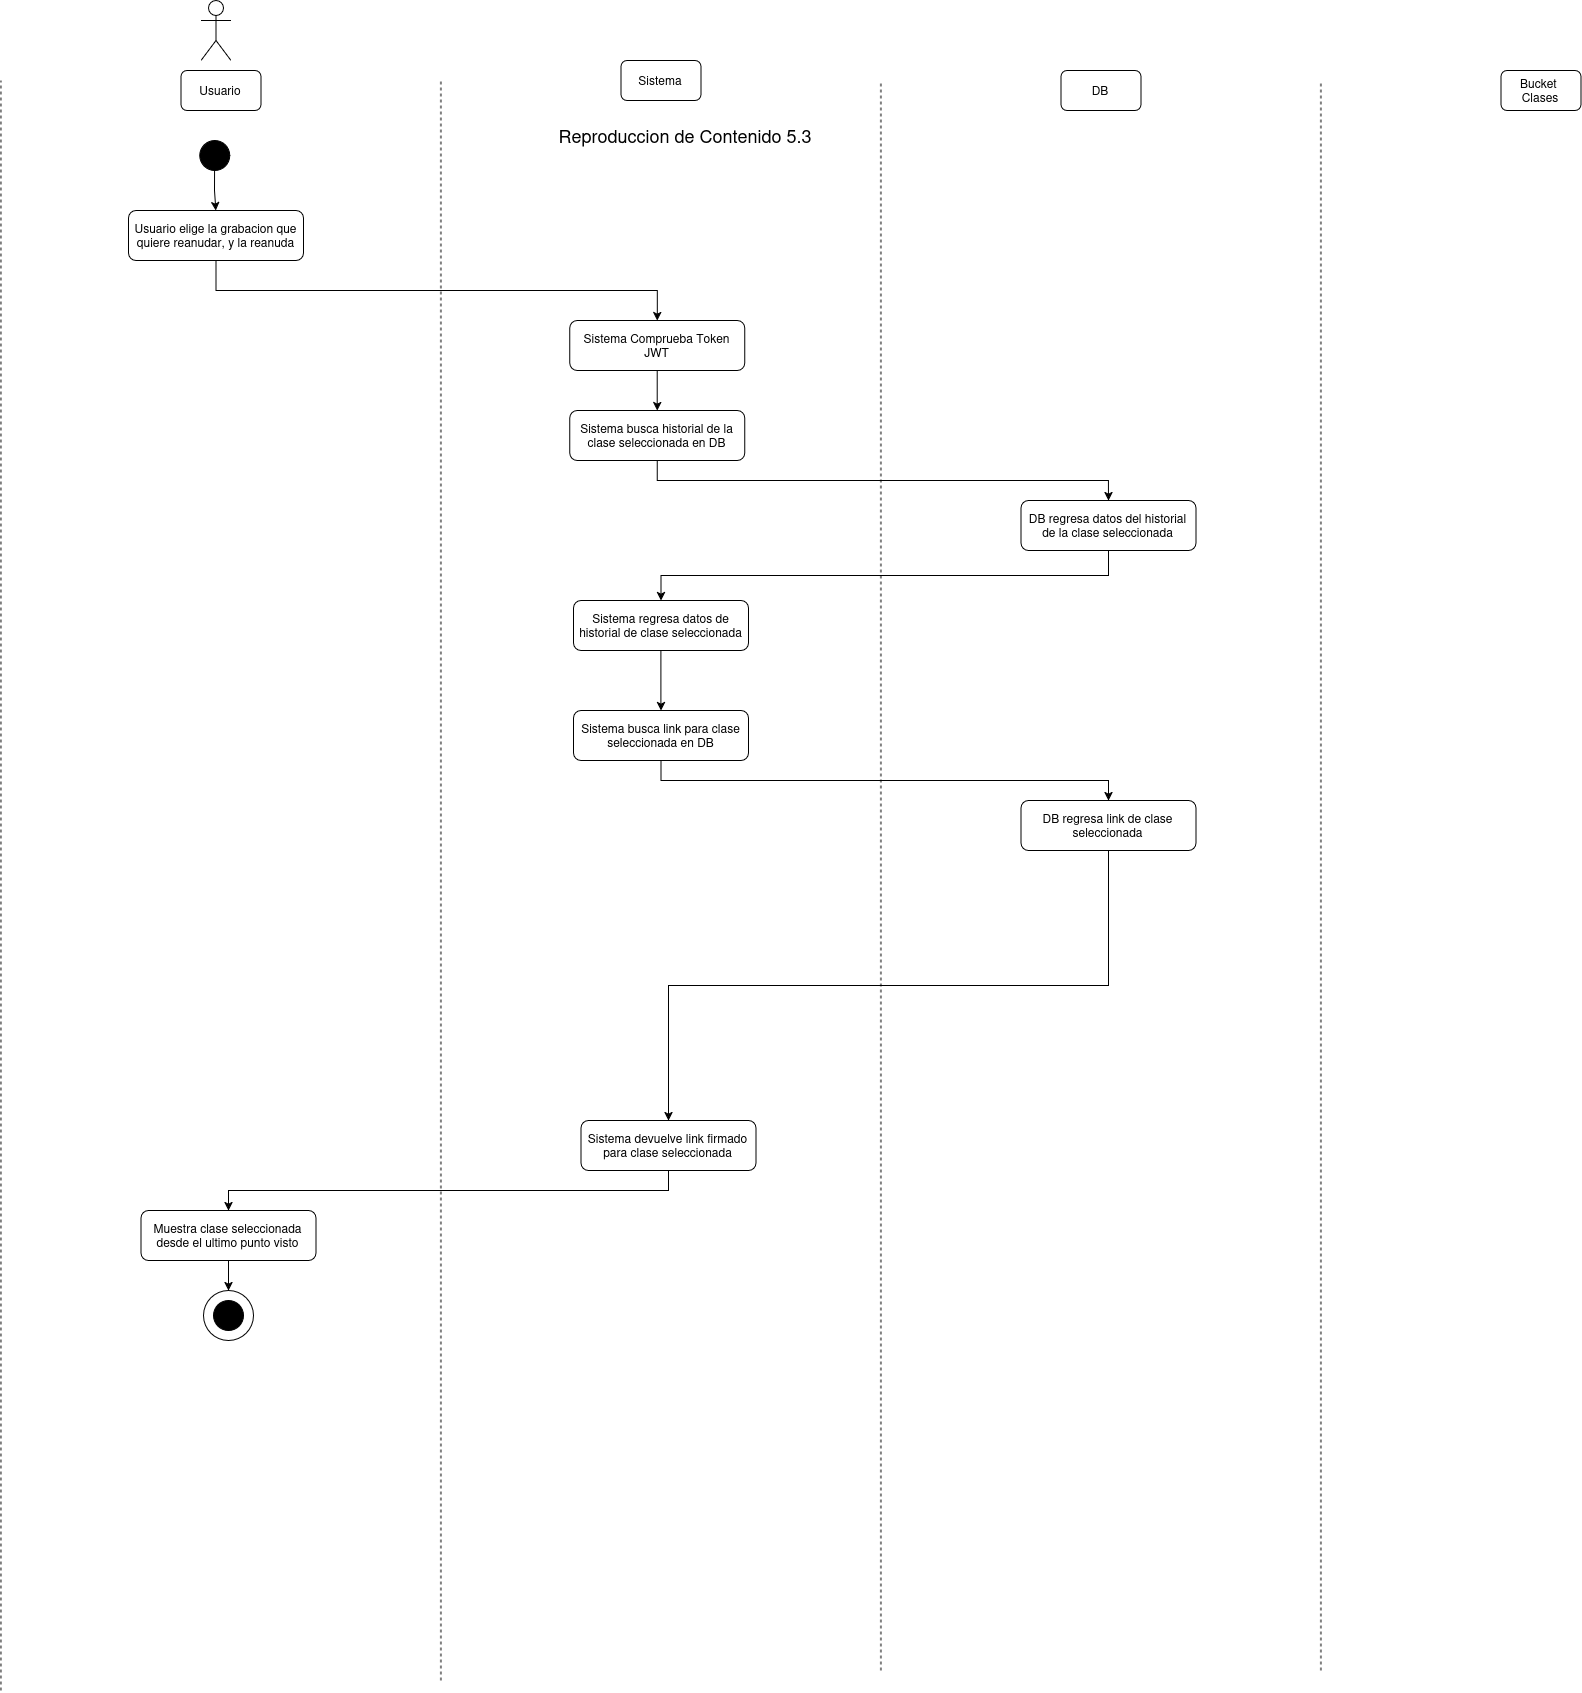

The diagram above was exported from draw.io. Its source (the exported page's mxGraphModel, read from the mxfile embedded in the PNG):
<mxGraphModel dx="2260" dy="1325" grid="1" gridSize="10" guides="1" tooltips="1" connect="1" arrows="1" fold="1" page="1" pageScale="1" pageWidth="850" pageHeight="1100" math="0" shadow="0">
  <root>
    <mxCell id="vygq4nnFABxICDVOV-_E-0" />
    <mxCell id="vygq4nnFABxICDVOV-_E-1" parent="vygq4nnFABxICDVOV-_E-0" />
    <mxCell id="vygq4nnFABxICDVOV-_E-2" parent="vygq4nnFABxICDVOV-_E-1" style="shape=umlActor;verticalLabelPosition=bottom;verticalAlign=top;html=1;outlineConnect=0;" value="" vertex="1">
      <mxGeometry height="60" width="30" x="230" y="40" as="geometry" />
    </mxCell>
    <mxCell id="vygq4nnFABxICDVOV-_E-3" parent="vygq4nnFABxICDVOV-_E-1" style="rounded=1;whiteSpace=wrap;html=1;" value="Usuario" vertex="1">
      <mxGeometry height="40" width="80" x="210" y="110" as="geometry" />
    </mxCell>
    <mxCell id="vygq4nnFABxICDVOV-_E-4" parent="vygq4nnFABxICDVOV-_E-1" style="rounded=1;whiteSpace=wrap;html=1;" value="Sistema" vertex="1">
      <mxGeometry height="40" width="80" x="650" y="100" as="geometry" />
    </mxCell>
    <mxCell id="vygq4nnFABxICDVOV-_E-5" parent="vygq4nnFABxICDVOV-_E-1" style="rounded=1;whiteSpace=wrap;html=1;" value="DB" vertex="1">
      <mxGeometry height="40" width="80" x="1090" y="110" as="geometry" />
    </mxCell>
    <mxCell id="vygq4nnFABxICDVOV-_E-6" parent="vygq4nnFABxICDVOV-_E-1" style="rounded=1;whiteSpace=wrap;html=1;" value="Bucket&amp;nbsp; Clases" vertex="1">
      <mxGeometry height="40" width="80" x="1530" y="110" as="geometry" />
    </mxCell>
    <mxCell id="vygq4nnFABxICDVOV-_E-7" edge="1" parent="vygq4nnFABxICDVOV-_E-1" style="endArrow=none;dashed=1;html=1;rounded=0;" value="">
      <mxGeometry height="50" relative="1" width="50" as="geometry">
        <mxPoint x="30" y="1730" as="sourcePoint" />
        <mxPoint x="30" y="120" as="targetPoint" />
      </mxGeometry>
    </mxCell>
    <mxCell id="vygq4nnFABxICDVOV-_E-8" edge="1" parent="vygq4nnFABxICDVOV-_E-1" style="endArrow=none;dashed=1;html=1;rounded=0;" value="">
      <mxGeometry height="50" relative="1" width="50" as="geometry">
        <mxPoint x="470" y="1720" as="sourcePoint" />
        <mxPoint x="470" y="120" as="targetPoint" />
      </mxGeometry>
    </mxCell>
    <mxCell id="vygq4nnFABxICDVOV-_E-9" edge="1" parent="vygq4nnFABxICDVOV-_E-1" style="endArrow=none;dashed=1;html=1;rounded=0;" value="">
      <mxGeometry height="50" relative="1" width="50" as="geometry">
        <mxPoint x="910" y="1710" as="sourcePoint" />
        <mxPoint x="910" y="120" as="targetPoint" />
      </mxGeometry>
    </mxCell>
    <mxCell id="vygq4nnFABxICDVOV-_E-10" edge="1" parent="vygq4nnFABxICDVOV-_E-1" style="endArrow=none;dashed=1;html=1;rounded=0;" value="">
      <mxGeometry height="50" relative="1" width="50" as="geometry">
        <mxPoint x="1350" y="1710" as="sourcePoint" />
        <mxPoint x="1350" y="120" as="targetPoint" />
      </mxGeometry>
    </mxCell>
    <mxCell id="vygq4nnFABxICDVOV-_E-11" parent="vygq4nnFABxICDVOV-_E-1" style="ellipse;whiteSpace=wrap;html=1;aspect=fixed;strokeColor=#000000;fillColor=#000000;" value="" vertex="1">
      <mxGeometry height="30" width="30" x="228.73" y="180" as="geometry" />
    </mxCell>
    <mxCell id="vygq4nnFABxICDVOV-_E-12" parent="vygq4nnFABxICDVOV-_E-1" style="text;html=1;whiteSpace=wrap;strokeColor=none;fillColor=none;align=center;verticalAlign=middle;rounded=0;" value="&lt;span style=&quot;font-size: 18px;&quot;&gt;Reproduccion de Contenido 5.3&lt;/span&gt;" vertex="1">
      <mxGeometry height="30" width="450" x="490" y="160" as="geometry" />
    </mxCell>
    <mxCell id="vygq4nnFABxICDVOV-_E-13" edge="1" parent="vygq4nnFABxICDVOV-_E-1" source="vygq4nnFABxICDVOV-_E-14" style="edgeStyle=orthogonalEdgeStyle;rounded=0;orthogonalLoop=1;jettySize=auto;html=1;exitX=0.5;exitY=1;exitDx=0;exitDy=0;" target="vygq4nnFABxICDVOV-_E-18">
      <mxGeometry relative="1" as="geometry" />
    </mxCell>
    <mxCell id="vygq4nnFABxICDVOV-_E-14" parent="vygq4nnFABxICDVOV-_E-1" style="rounded=1;whiteSpace=wrap;html=1;" value="Usuario elige la grabacion que quiere reanudar, y la reanuda" vertex="1">
      <mxGeometry height="50" width="175" x="157.50000000000003" y="250" as="geometry" />
    </mxCell>
    <mxCell id="vygq4nnFABxICDVOV-_E-15" edge="1" parent="vygq4nnFABxICDVOV-_E-1" source="vygq4nnFABxICDVOV-_E-16" style="edgeStyle=orthogonalEdgeStyle;rounded=0;orthogonalLoop=1;jettySize=auto;html=1;exitX=0.5;exitY=1;exitDx=0;exitDy=0;" target="vygq4nnFABxICDVOV-_E-21">
      <mxGeometry relative="1" as="geometry" />
    </mxCell>
    <mxCell id="vygq4nnFABxICDVOV-_E-16" parent="vygq4nnFABxICDVOV-_E-1" style="rounded=1;whiteSpace=wrap;html=1;" value="Sistema busca historial de la clase seleccionada en DB" vertex="1">
      <mxGeometry height="50" width="175" x="598.81" y="450" as="geometry" />
    </mxCell>
    <mxCell id="vygq4nnFABxICDVOV-_E-17" edge="1" parent="vygq4nnFABxICDVOV-_E-1" source="vygq4nnFABxICDVOV-_E-18" style="edgeStyle=orthogonalEdgeStyle;rounded=0;orthogonalLoop=1;jettySize=auto;html=1;entryX=0.5;entryY=0;entryDx=0;entryDy=0;" target="vygq4nnFABxICDVOV-_E-16">
      <mxGeometry relative="1" as="geometry" />
    </mxCell>
    <mxCell id="vygq4nnFABxICDVOV-_E-18" parent="vygq4nnFABxICDVOV-_E-1" style="rounded=1;whiteSpace=wrap;html=1;" value="Sistema Comprueba Token JWT" vertex="1">
      <mxGeometry height="50" width="175" x="598.81" y="360" as="geometry" />
    </mxCell>
    <mxCell id="vygq4nnFABxICDVOV-_E-19" edge="1" parent="vygq4nnFABxICDVOV-_E-1" source="vygq4nnFABxICDVOV-_E-11" style="edgeStyle=orthogonalEdgeStyle;rounded=0;orthogonalLoop=1;jettySize=auto;html=1;entryX=0.5;entryY=0;entryDx=0;entryDy=0;exitX=0.5;exitY=1;exitDx=0;exitDy=0;" target="vygq4nnFABxICDVOV-_E-14">
      <mxGeometry relative="1" as="geometry">
        <mxPoint x="243.71428571428578" y="290" as="sourcePoint" />
      </mxGeometry>
    </mxCell>
    <mxCell id="vygq4nnFABxICDVOV-_E-20" edge="1" parent="vygq4nnFABxICDVOV-_E-1" source="vygq4nnFABxICDVOV-_E-21" style="edgeStyle=orthogonalEdgeStyle;rounded=0;orthogonalLoop=1;jettySize=auto;html=1;exitX=0.5;exitY=1;exitDx=0;exitDy=0;" target="vygq4nnFABxICDVOV-_E-25">
      <mxGeometry relative="1" as="geometry" />
    </mxCell>
    <mxCell id="vygq4nnFABxICDVOV-_E-21" parent="vygq4nnFABxICDVOV-_E-1" style="rounded=1;whiteSpace=wrap;html=1;" value="DB regresa datos del historial de la clase seleccionada" vertex="1">
      <mxGeometry height="50" width="175" x="1050" y="540" as="geometry" />
    </mxCell>
    <mxCell id="vygq4nnFABxICDVOV-_E-22" parent="vygq4nnFABxICDVOV-_E-1" style="ellipse;whiteSpace=wrap;html=1;aspect=fixed;" value="" vertex="1">
      <mxGeometry height="50" width="50" x="232.5" y="1330" as="geometry" />
    </mxCell>
    <mxCell id="vygq4nnFABxICDVOV-_E-23" parent="vygq4nnFABxICDVOV-_E-1" style="ellipse;whiteSpace=wrap;html=1;aspect=fixed;strokeColor=#000000;fillColor=#000000;" value="" vertex="1">
      <mxGeometry height="30" width="30" x="242.5" y="1340" as="geometry" />
    </mxCell>
    <mxCell id="vygq4nnFABxICDVOV-_E-24" edge="1" parent="vygq4nnFABxICDVOV-_E-1" source="vygq4nnFABxICDVOV-_E-25" style="edgeStyle=orthogonalEdgeStyle;rounded=0;orthogonalLoop=1;jettySize=auto;html=1;exitX=0.5;exitY=1;exitDx=0;exitDy=0;" target="vygq4nnFABxICDVOV-_E-27">
      <mxGeometry relative="1" as="geometry" />
    </mxCell>
    <mxCell id="vygq4nnFABxICDVOV-_E-25" parent="vygq4nnFABxICDVOV-_E-1" style="rounded=1;whiteSpace=wrap;html=1;" value="Sistema regresa datos de historial de clase seleccionada" vertex="1">
      <mxGeometry height="50" width="175" x="602.5" y="640" as="geometry" />
    </mxCell>
    <mxCell id="vygq4nnFABxICDVOV-_E-26" edge="1" parent="vygq4nnFABxICDVOV-_E-1" source="vygq4nnFABxICDVOV-_E-27" style="edgeStyle=orthogonalEdgeStyle;rounded=0;orthogonalLoop=1;jettySize=auto;html=1;exitX=0.5;exitY=1;exitDx=0;exitDy=0;" target="vygq4nnFABxICDVOV-_E-29">
      <mxGeometry relative="1" as="geometry" />
    </mxCell>
    <mxCell id="vygq4nnFABxICDVOV-_E-27" parent="vygq4nnFABxICDVOV-_E-1" style="rounded=1;whiteSpace=wrap;html=1;" value="Sistema busca link para clase seleccionada en DB" vertex="1">
      <mxGeometry height="50" width="175" x="602.5" y="750" as="geometry" />
    </mxCell>
    <mxCell id="vygq4nnFABxICDVOV-_E-28" edge="1" parent="vygq4nnFABxICDVOV-_E-1" source="vygq4nnFABxICDVOV-_E-29" style="edgeStyle=orthogonalEdgeStyle;rounded=0;orthogonalLoop=1;jettySize=auto;html=1;entryX=0.5;entryY=0;entryDx=0;entryDy=0;exitX=0.5;exitY=1;exitDx=0;exitDy=0;" target="vygq4nnFABxICDVOV-_E-35">
      <mxGeometry relative="1" as="geometry">
        <mxPoint x="690" y="960" as="targetPoint" />
      </mxGeometry>
    </mxCell>
    <mxCell id="vygq4nnFABxICDVOV-_E-29" parent="vygq4nnFABxICDVOV-_E-1" style="rounded=1;whiteSpace=wrap;html=1;" value="DB regresa link de clase seleccionada" vertex="1">
      <mxGeometry height="50" width="175" x="1050" y="840" as="geometry" />
    </mxCell>
    <mxCell id="vygq4nnFABxICDVOV-_E-34" edge="1" parent="vygq4nnFABxICDVOV-_E-1" source="vygq4nnFABxICDVOV-_E-35" style="edgeStyle=orthogonalEdgeStyle;rounded=0;orthogonalLoop=1;jettySize=auto;html=1;entryX=0.5;entryY=0;entryDx=0;entryDy=0;exitX=0.5;exitY=1;exitDx=0;exitDy=0;" target="vygq4nnFABxICDVOV-_E-37">
      <mxGeometry relative="1" as="geometry" />
    </mxCell>
    <mxCell id="vygq4nnFABxICDVOV-_E-35" parent="vygq4nnFABxICDVOV-_E-1" style="rounded=1;whiteSpace=wrap;html=1;" value="Sistema devuelve link firmado para clase seleccionada" vertex="1">
      <mxGeometry height="50" width="175" x="610" y="1160" as="geometry" />
    </mxCell>
    <mxCell id="vygq4nnFABxICDVOV-_E-36" edge="1" parent="vygq4nnFABxICDVOV-_E-1" source="vygq4nnFABxICDVOV-_E-37" style="edgeStyle=orthogonalEdgeStyle;rounded=0;orthogonalLoop=1;jettySize=auto;html=1;entryX=0.5;entryY=0;entryDx=0;entryDy=0;" target="vygq4nnFABxICDVOV-_E-22">
      <mxGeometry relative="1" as="geometry" />
    </mxCell>
    <mxCell id="vygq4nnFABxICDVOV-_E-37" parent="vygq4nnFABxICDVOV-_E-1" style="rounded=1;whiteSpace=wrap;html=1;" value="Muestra clase seleccionada desde el ultimo punto visto" vertex="1">
      <mxGeometry height="50" width="175" x="170" y="1250" as="geometry" />
    </mxCell>
  </root>
</mxGraphModel>